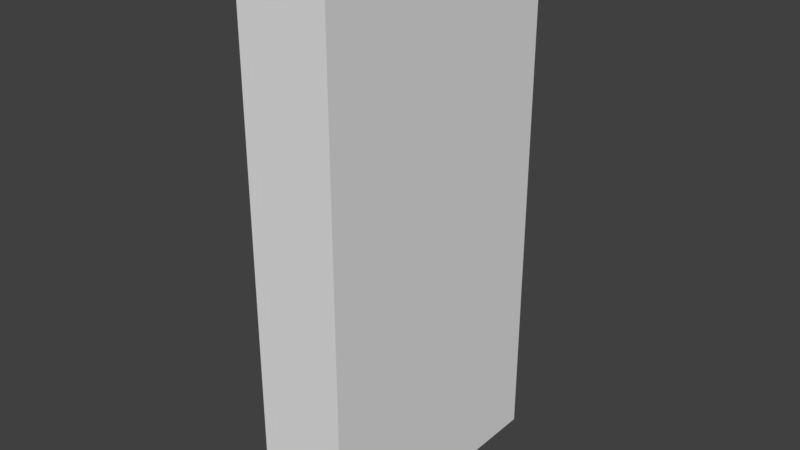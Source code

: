# Source: wall.blend  (saved by Blender 2.78.0; exported with 4.5.12 LTS)
import bpy
from mathutils import Matrix  # noqa: F401  (used for matrix-valued properties, if any)

bpy.ops.wm.read_factory_settings(use_empty=True)
scene = bpy.context.scene
scene.name = 'Scene'

# ---- collections
col_collection_1 = bpy.data.collections.new('Collection 1'); scene.collection.children.link(col_collection_1)

# ---- node groups
ng_auto_smooth = bpy.data.node_groups.new('Auto Smooth', 'GeometryNodeTree')
_s = ng_auto_smooth.interface.new_socket(name='Geometry', in_out='OUTPUT', socket_type='NodeSocketGeometry')
_s = ng_auto_smooth.interface.new_socket(name='Geometry', in_out='INPUT', socket_type='NodeSocketGeometry')
_s = ng_auto_smooth.interface.new_socket(name='Angle', in_out='INPUT', socket_type='NodeSocketFloat')
_s.subtype = 'ANGLE'
_s.min_value = 0.0
_s.max_value = 3.142
ng_auto_smooth.is_modifier = True
_N = ng_auto_smooth.nodes; _L = ng_auto_smooth.links
n0 = _N.new('NodeGroupOutput'); n0.name = 'Group Output'; n0.location = (480, -100)
n1 = _N.new('NodeGroupInput'); n1.name = 'Group Input'; n1.location = (-420, -300)
n2 = _N.new('NodeGroupInput'); n2.name = 'Group Input.001'; n2.location = (-60, -100)
n3 = _N.new('GeometryNodeSetShadeSmooth'); n3.name = 'Set Shade Smooth'; n3.location = (120, -100)
n3.domain = 'EDGE'
n4 = _N.new('GeometryNodeSetShadeSmooth'); n4.name = 'Set Shade Smooth.001'; n4.location = (300, -100)
n5 = _N.new('GeometryNodeInputMeshEdgeAngle'); n5.name = 'Edge Angle'; n5.location = (-420, -220)
n6 = _N.new('GeometryNodeInputEdgeSmooth'); n6.name = 'Is Edge Smooth'; n6.location = (-60, -160)
n7 = _N.new('GeometryNodeInputShadeSmooth'); n7.name = 'Is Face Smooth'; n7.location = (-240, -340)
n8 = _N.new('FunctionNodeBooleanMath'); n8.name = 'Boolean Math'; n8.location = (-60, -220)
n9 = _N.new('FunctionNodeCompare'); n9.name = 'Compare'; n9.location = (-240, -180)
n9.operation = 'LESS_EQUAL'
_L.new(n5.outputs[0], n9.inputs[0])
_L.new(n4.outputs[0], n0.inputs[0])
_L.new(n1.outputs[1], n9.inputs[1])
_L.new(n9.outputs[0], n8.inputs[0])
_L.new(n7.outputs[0], n8.inputs[1])
_L.new(n2.outputs[0], n3.inputs[0])
_L.new(n6.outputs[0], n3.inputs[1])
_L.new(n3.outputs[0], n4.inputs[0])
_L.new(n8.outputs[0], n3.inputs[2])
n0.is_active_output = True

# ---- world
world_world = bpy.data.worlds.new('World'); scene.world = world_world
world_world.color = (0.05088, 0.05088, 0.05088)
world_world.use_sun_shadow = False
world_world.sun_shadow_jitter_overblur = 0.0
world_world.cycles.sampling_method = 'MANUAL'

# ---- meshes
me_plane = bpy.data.meshes.new('Plane')
me_plane.from_pydata([(0.335, -1.0, 4.0), (0.335, -1.0, 0.0), (0.335, 1.0, 4.0), (0.335, 1.0, 0.0), (-0.335, -1.0, 4.0), (-0.335, -1.0, 0.0), (-0.335, 1.0, 4.0), (-0.335, 1.0, 0.0)], [], [(1, 2, 0), (1, 3, 2), (5, 4, 6), (5, 6, 7), (2, 4, 0), (2, 6, 4), (1, 7, 3), (1, 5, 7), (0, 5, 1), (0, 4, 5), (3, 6, 2), (3, 7, 6)])
_k = set([(0, 1), (0, 2), (0, 4), (1, 3), (1, 5), (2, 3), (2, 6), (3, 7), (4, 5), (4, 6), (5, 7), (6, 7)])
me_plane.attributes.new('sharp_edge', 'BOOLEAN', 'EDGE').data.foreach_set('value', [ (min(e.vertices), max(e.vertices)) in _k for e in me_plane.edges])
_uv = me_plane.uv_layers.new(name='UVMap')
_uv.uv.foreach_set('vector', [9.998e-05, 9.998e-05, 0.9999, 0.9999, 9.998e-05, 0.9999, 9.998e-05, 9.998e-05, 0.9999, 0.0001001, 0.9999, 0.9999, 9.998e-05, 9.998e-05, 9.998e-05, 0.9999, 0.9999, 0.9999, 9.998e-05, 9.998e-05, 0.9999, 0.9999, 0.9999, 0.0001001, 0.9999, 5.816e-05, 5.787e-05, 0.335, 5.787e-05, 5.787e-05, 0.9999, 5.816e-05, 0.9999, 0.335, 5.787e-05, 0.335, 5.799e-05, 0.335, 0.9999, 5.787e-05, 0.9999, 0.335, 5.799e-05, 0.335, 5.787e-05, 5.808e-05, 0.9999, 5.787e-05, 0.1675, 1.0, 4.111e-05, 4.092e-05, 0.1675, 4.098e-05, 0.1675, 1.0, 4.092e-05, 1.0, 4.111e-05, 4.092e-05, 4.092e-05, 4.092e-05, 0.1675, 1.0, 4.139e-05, 1.0, 4.092e-05, 4.092e-05, 0.1675, 4.098e-05, 0.1675, 1.0])
me_plane.use_remesh_preserve_volume = False
me_plane.use_remesh_preserve_attributes = False
me_plane.use_mirror_vertex_groups = False
me_plane.update()
arm_armature = bpy.data.armatures.new('Armature')  # bones are not reproduced

# ---- objects
ob_armature = bpy.data.objects.new('Armature', arm_armature)
ob_plane = bpy.data.objects.new('Plane', me_plane)

# ---- transforms, parenting, visibility, modifiers, constraints
ob_armature.location = (0.0, 0.0, 0.0)
ob_armature.lineart.crease_threshold = 0.0
ob_plane.parent = ob_armature
ob_plane.location = (0.0, 0.0, 0.0)
ob_plane.lineart.crease_threshold = 0.0
_vg = ob_plane.vertex_groups.new(name='Bone')
_vg.add([0, 1, 2, 3, 4, 5, 6, 7], 1.0, 'REPLACE')
_m = ob_plane.modifiers.new('Armature', 'ARMATURE')
_m.object = ob_armature
_m = ob_plane.modifiers.new('Auto Smooth', 'NODES')
_m.node_group = ng_auto_smooth
_gi = [s.identifier for s in ng_auto_smooth.interface.items_tree if s.item_type == 'SOCKET' and s.in_out == 'INPUT']
_m[_gi[1]] = 0.5236  # Angle

# ---- collection membership
col_collection_1.objects.link(ob_armature)
col_collection_1.objects.link(ob_plane)

# ---- scene / render settings (as saved in the file)
scene.frame_start = 1; scene.frame_end = 250; scene.frame_set(250)
scene.render.engine = 'BLENDER_EEVEE_NEXT'
scene.render.resolution_percentage = 50
scene.render.dither_intensity = 0.0
scene.cycles.use_denoising = False
scene.cycles.samples = 128
scene.cycles.sampling_pattern = 'TABULATED_SOBOL'
scene.cycles.light_sampling_threshold = 0.0
scene.cycles.use_adaptive_sampling = False
scene.cycles.use_light_tree = False
scene.cycles.blur_glossy = 0.0
scene.cycles.sample_clamp_indirect = 0.0
scene.view_settings.view_transform = 'Standard'
bpy.context.view_layer.update()

# ---- added for rendering (the .blend has no active camera and no usable light): camera, sun
cam_auto = bpy.data.cameras.new('AutoCamera')
cam_auto.lens = 50.0
cam_auto.sensor_width = 36.0
cam_auto.clip_end = 1000.0
ob_auto_camera = bpy.data.objects.new('AutoCamera', cam_auto)
scene.collection.objects.link(ob_auto_camera)
ob_auto_camera.location = (4.18391, -5.02069, 5.34713)
ob_auto_camera.rotation_euler = (1.09748, -7.21219e-08, 0.694738)
scene.camera = ob_auto_camera
light_auto_sun = bpy.data.lights.new('AutoSun', 'SUN')
light_auto_sun.energy = 3.0
light_auto_sun.angle = 0.0523599
ob_auto_sun = bpy.data.objects.new('AutoSun', light_auto_sun)
scene.collection.objects.link(ob_auto_sun)
ob_auto_sun.rotation_euler = (0.872665, 0.174533, 0.523599)
bpy.context.view_layer.update()
